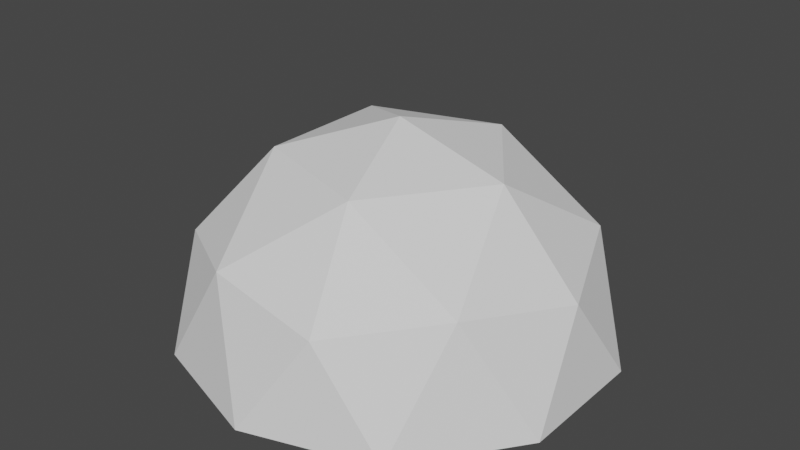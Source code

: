 # Source: turret_body.blend  (saved by Blender 2.80.41; exported with 4.5.12 LTS)
import bpy
from mathutils import Matrix  # noqa: F401  (used for matrix-valued properties, if any)

bpy.ops.wm.read_factory_settings(use_empty=True)
scene = bpy.context.scene
scene.name = 'Scene'

# ---- collections
col_collection = bpy.data.collections.new('Collection'); scene.collection.children.link(col_collection)

# ---- world
world_world = bpy.data.worlds.new('World'); scene.world = world_world
world_world.use_nodes = True; world_world.node_tree.nodes.clear()
_N = world_world.node_tree.nodes; _L = world_world.node_tree.links
n0 = _N.new('ShaderNodeOutputWorld'); n0.name = 'World Output'; n0.location = (300, 300)
n1 = _N.new('ShaderNodeBackground'); n1.name = 'Background'; n1.location = (10, 300)
n1.inputs[0].default_value = (0.05088, 0.05088, 0.05088, 1.0)
_L.new(n1.outputs[0], n0.inputs[0])
n0.is_active_output = True
world_world.color = (0.05088, 0.05088, 0.05088)
world_world.use_sun_shadow = False
world_world.sun_shadow_jitter_overblur = 0.0

# ---- meshes
me_icosphere = bpy.data.meshes.new('Icosphere')
me_icosphere.from_pydata([(0.2764, -0.8506, 0.002747), (-0.7236, -0.5257, 0.002746), (-0.7236, 0.5257, 0.002746), (0.2764, 0.8506, 0.002747), (0.8944, 0.0, 0.002742), (0.0, 0.0, 0.5555), (0.9511, -0.309, -0.4445), (0.9511, 0.309, -0.4445), (0.0, -1.0, -0.4445), (0.5878, -0.809, -0.4445), (-0.9511, -0.309, -0.4445), (-0.5878, -0.809, -0.4445), (-0.5878, 0.809, -0.4445), (-0.9511, 0.309, -0.4445), (0.5878, 0.809, -0.4445), (0.0, 1.0, -0.4445), (0.6882, -0.5, 0.08126), (-0.2629, -0.809, 0.08126), (-0.8506, 0.0, 0.08126), (-0.2629, 0.809, 0.08126), (0.6882, 0.5, 0.08126), (0.1625, -0.5, 0.4062), (0.5257, 0.0, 0.4062), (-0.4253, -0.309, 0.4062), (-0.4253, 0.309, 0.4062), (0.1625, 0.5, 0.4062)], [], [(0, 16, 21), (1, 17, 23), (2, 18, 24), (3, 19, 25), (4, 20, 22), (22, 25, 5), (22, 20, 25), (20, 3, 25), (25, 24, 5), (25, 19, 24), (19, 2, 24), (24, 23, 5), (24, 18, 23), (18, 1, 23), (23, 21, 5), (23, 17, 21), (17, 0, 21), (21, 22, 5), (21, 16, 22), (16, 4, 22), (7, 20, 4), (7, 14, 20), (14, 3, 20), (15, 19, 3), (15, 12, 19), (12, 2, 19), (13, 18, 2), (13, 10, 18), (10, 1, 18), (11, 17, 1), (11, 8, 17), (8, 0, 17), (9, 16, 0), (9, 6, 16), (6, 4, 16), (14, 15, 3), (12, 13, 2), (10, 11, 1), (8, 9, 0), (6, 7, 4), (13, 12, 15, 14, 7, 6, 9, 8, 11, 10)])
_uv = me_icosphere.uv_layers.new(name='UVMap')
_uv.uv.foreach_set('vector', [0.7752, 0.895, 0.7811, 0.8959, 0.7769, 0.9001, 0.7683, 0.9045, 0.771, 0.8992, 0.7737, 0.9045, 0.7752, 0.914, 0.771, 0.9098, 0.7769, 0.9088, 0.7864, 0.9104, 0.7811, 0.9131, 0.782, 0.9072, 0.7864, 0.8986, 0.7873, 0.9045, 0.782, 0.9018, 0.782, 0.9018, 0.782, 0.9072, 0.7783, 0.9045, 0.782, 0.9018, 0.7873, 0.9045, 0.782, 0.9072, 0.7873, 0.9045, 0.7864, 0.9104, 0.782, 0.9072, 0.782, 0.9072, 0.7769, 0.9088, 0.7783, 0.9045, 0.782, 0.9072, 0.7811, 0.9131, 0.7769, 0.9088, 0.7811, 0.9131, 0.7752, 0.914, 0.7769, 0.9088, 0.7769, 0.9088, 0.7737, 0.9045, 0.7783, 0.9045, 0.7769, 0.9088, 0.771, 0.9098, 0.7737, 0.9045, 0.771, 0.9098, 0.7683, 0.9045, 0.7737, 0.9045, 0.7737, 0.9045, 0.7769, 0.9001, 0.7783, 0.9045, 0.7737, 0.9045, 0.771, 0.8992, 0.7769, 0.9001, 0.771, 0.8992, 0.7752, 0.895, 0.7769, 0.9001, 0.7769, 0.9001, 0.782, 0.9018, 0.7783, 0.9045, 0.7769, 0.9001, 0.7811, 0.8959, 0.782, 0.9018, 0.7811, 0.8959, 0.7864, 0.8986, 0.782, 0.9018, 0.794, 0.8994, 0.7873, 0.9045, 0.7864, 0.8986, 0.794, 0.8994, 0.794, 0.9096, 0.7873, 0.9045, 0.794, 0.9096, 0.7864, 0.9104, 0.7873, 0.9045, 0.788, 0.9179, 0.7811, 0.9131, 0.7864, 0.9104, 0.788, 0.9179, 0.7783, 0.9211, 0.7811, 0.9131, 0.7783, 0.9211, 0.7752, 0.914, 0.7811, 0.9131, 0.7685, 0.9179, 0.771, 0.9098, 0.7752, 0.914, 0.7685, 0.9179, 0.7625, 0.9096, 0.771, 0.9098, 0.7625, 0.9096, 0.7683, 0.9045, 0.771, 0.9098, 0.7625, 0.8994, 0.771, 0.8992, 0.7683, 0.9045, 0.7625, 0.8994, 0.7685, 0.8911, 0.771, 0.8992, 0.7685, 0.8911, 0.7752, 0.895, 0.771, 0.8992, 0.7783, 0.8879, 0.7811, 0.8959, 0.7752, 0.895, 0.7783, 0.8879, 0.788, 0.8911, 0.7811, 0.8959, 0.788, 0.8911, 0.7864, 0.8986, 0.7811, 0.8959, 0.794, 0.9096, 0.788, 0.9179, 0.7864, 0.9104, 0.7783, 0.9211, 0.7685, 0.9179, 0.7752, 0.914, 0.7625, 0.9096, 0.7625, 0.8994, 0.7683, 0.9045, 0.7685, 0.8911, 0.7783, 0.8879, 0.7752, 0.895, 0.788, 0.8911, 0.794, 0.8994, 0.7864, 0.8986, 0.7855, 0.9295, 0.7805, 0.9227, 0.7805, 0.9143, 0.7854, 0.9075, 0.7933, 0.9048, 0.8013, 0.9073, 0.8063, 0.914, 0.8063, 0.9224, 0.8014, 0.9292, 0.7935, 0.9319])
me_icosphere.use_remesh_preserve_volume = False
me_icosphere.use_remesh_preserve_attributes = False
me_icosphere.use_mirror_vertex_groups = False
me_icosphere.update()

# ---- objects
ob_icosphere = bpy.data.objects.new('Icosphere', me_icosphere)

# ---- transforms, parenting, visibility, modifiers, constraints
ob_icosphere.location = (0.0, 0.0, 0.0)
ob_icosphere.lineart.crease_threshold = 0.0

# ---- collection membership
col_collection.objects.link(ob_icosphere)

# ---- scene / render settings (as saved in the file)
scene.frame_start = 1; scene.frame_end = 250; scene.frame_set(11)
scene.render.engine = 'BLENDER_EEVEE_NEXT'
scene.render.motion_blur_shutter = 1.0
scene.cycles.use_denoising = False
scene.cycles.samples = 128
scene.cycles.sampling_pattern = 'TABULATED_SOBOL'
scene.cycles.use_adaptive_sampling = False
scene.cycles.use_light_tree = False
scene.view_settings.view_transform = 'Filmic'
bpy.context.view_layer.update()

# ---- added for rendering (the .blend has no active camera and no usable light): camera, sun
cam_auto = bpy.data.cameras.new('AutoCamera')
cam_auto.lens = 50.0
cam_auto.sensor_width = 36.0
cam_auto.clip_end = 1000.0
ob_auto_camera = bpy.data.objects.new('AutoCamera', cam_auto)
scene.collection.objects.link(ob_auto_camera)
ob_auto_camera.location = (2.71614, -3.25936, 2.22844)
ob_auto_camera.rotation_euler = (1.09748, -7.21219e-08, 0.694738)
scene.camera = ob_auto_camera
light_auto_sun = bpy.data.lights.new('AutoSun', 'SUN')
light_auto_sun.energy = 3.0
light_auto_sun.angle = 0.0523599
ob_auto_sun = bpy.data.objects.new('AutoSun', light_auto_sun)
scene.collection.objects.link(ob_auto_sun)
ob_auto_sun.rotation_euler = (0.872665, 0.174533, 0.523599)
bpy.context.view_layer.update()
